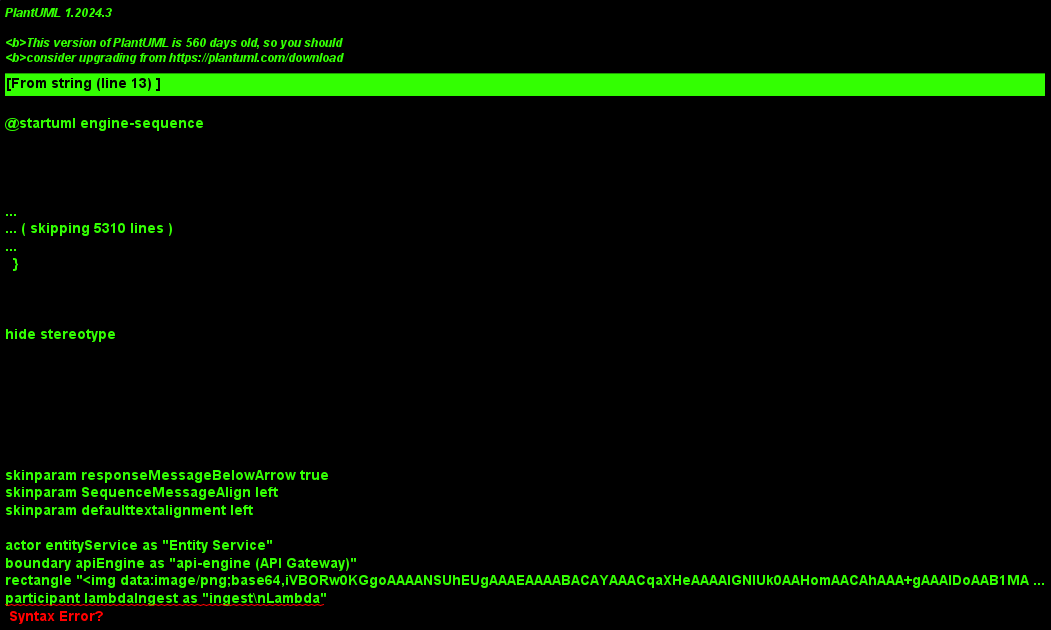

The diagram above was rendered by PlantUML. Its source (embedded in the PNG):
@startuml engine-sequence

!include ../aws.pu
!include AWSPuml/AWSSimplified.puml

skinparam responseMessageBelowArrow true
skinparam SequenceMessageAlign left
skinparam defaulttextalignment left

actor entityService as "Entity Service"
boundary apiEngine as "api-engine (API Gateway)"
SimpleQueueServiceQueue(qIngest, "ingest\nqueue",)
participant lambdaIngest as "ingest\nLambda"
participant lambdaMatcher as "matcher/master\nLambda"
DynamoDBTableParticipant(tblEntities, "Entities table\n(Entity, Version, Link, Override, Outbox)",)
DynamoDBTableParticipant(tblBlock, "BlockIndex table",)
participant dax as "DAX client\n(eventual, cached)"
participant ddb as "DynamoDB client\n(strong reads / TxWrite)"
participant lambdaOutbox as "outbox\nLambda"
participant tenantWebhook as "Tenant Webhook\n(HMAC verified)"

== Record push (hot path) ==
entityService -> apiEngine : POST /records\n{ record_id, source_id, event_time,\n  matching_stub, blocking_keys[],\n  mastering_member?, idempotency_key }
activate entityService
activate apiEngine

apiEngine -> lambdaIngest : invoke
activate lambdaIngest

lambdaIngest -> qIngest : enqueue envelope\n(idempotency key)
qIngest --> lambdaIngest : ok
lambdaIngest --> apiEngine : 202 Accepted
deactivate lambdaIngest
deactivate apiEngine
deactivate entityService

qIngest -> lambdaMatcher : deliver
activate lambdaMatcher

' 1) Write BK entries (time-bucketed, sharded)
lambdaMatcher -> ddb : PutItem/BatchWrite\nBlockIndex (TTL = event_time+window)
note right
  Use strong write paths.
end note

' 2) Candidate expansion (bounded)
lambdaMatcher -> ddb : Query BlockIndex\n(ConsistentRead=true)
activate ddb
ddb --> lambdaMatcher : candidates
deactivate ddb

' 3) Read recent entities/links (hot path via DAX)
lambdaMatcher -> dax : GetItem/BatchGet\n(Entity/RecordIndex)
activate dax
dax --> lambdaMatcher : cached items (eventual)
deactivate dax

' 4) Evaluate rules and choose target entity (or new)
lambdaMatcher -> lambdaMatcher : matchEval + tie-breakers

' 5) Master canonical; write atomically with outbox
lambdaMatcher -> ddb : TransactWrite\n(Entity + EntityVersion + RecordLink + Outbox)
activate ddb
ddb --> lambdaMatcher : ok
deactivate ddb
deactivate lambdaMatcher

' 6) Deliver webhooks (via table streams → outbox worker)
tblEntities -> lambdaOutbox : stream event (Outbox)
activate lambdaOutbox

lambdaOutbox -> tenantWebhook : POST entity.updated\n(HMAC signed)\n{idempotency_key, version, changed_fields}
activate tenantWebhook
tenantWebhook --> lambdaOutbox : 2xx
deactivate tenantWebhook
deactivate lambdaOutbox

== Field override (operator intent) ==
entityService -> apiEngine : POST /overrides\n{ entity_id, fields{...}, reason,\n  user, idempotency_key,\n  if_match_version? }
activate apiEngine

apiEngine -> ddb : PutItem Override\n(idempotent; audit stamps)
activate ddb
ddb --> apiEngine : ok
deactivate ddb
deactivate apiEngine

' Re-master on override
apiEngine -> lambdaMatcher : invoke (re-master)
activate lambdaMatcher

lambdaMatcher -> dax : GetItem Entity (cached)
dax --> lambdaMatcher : entity
lambdaMatcher -> ddb : TransactWrite\n(Entity + EntityVersion + Outbox)
ddb --> lambdaMatcher : ok
deactivate lambdaMatcher

tblEntities -> lambdaOutbox : stream event (Outbox)
activate lambdaOutbox
lambdaOutbox -> tenantWebhook : POST entity.updated\n(origin=override)
tenantWebhook --> lambdaOutbox : 2xx
deactivate lambdaOutbox

@enduml